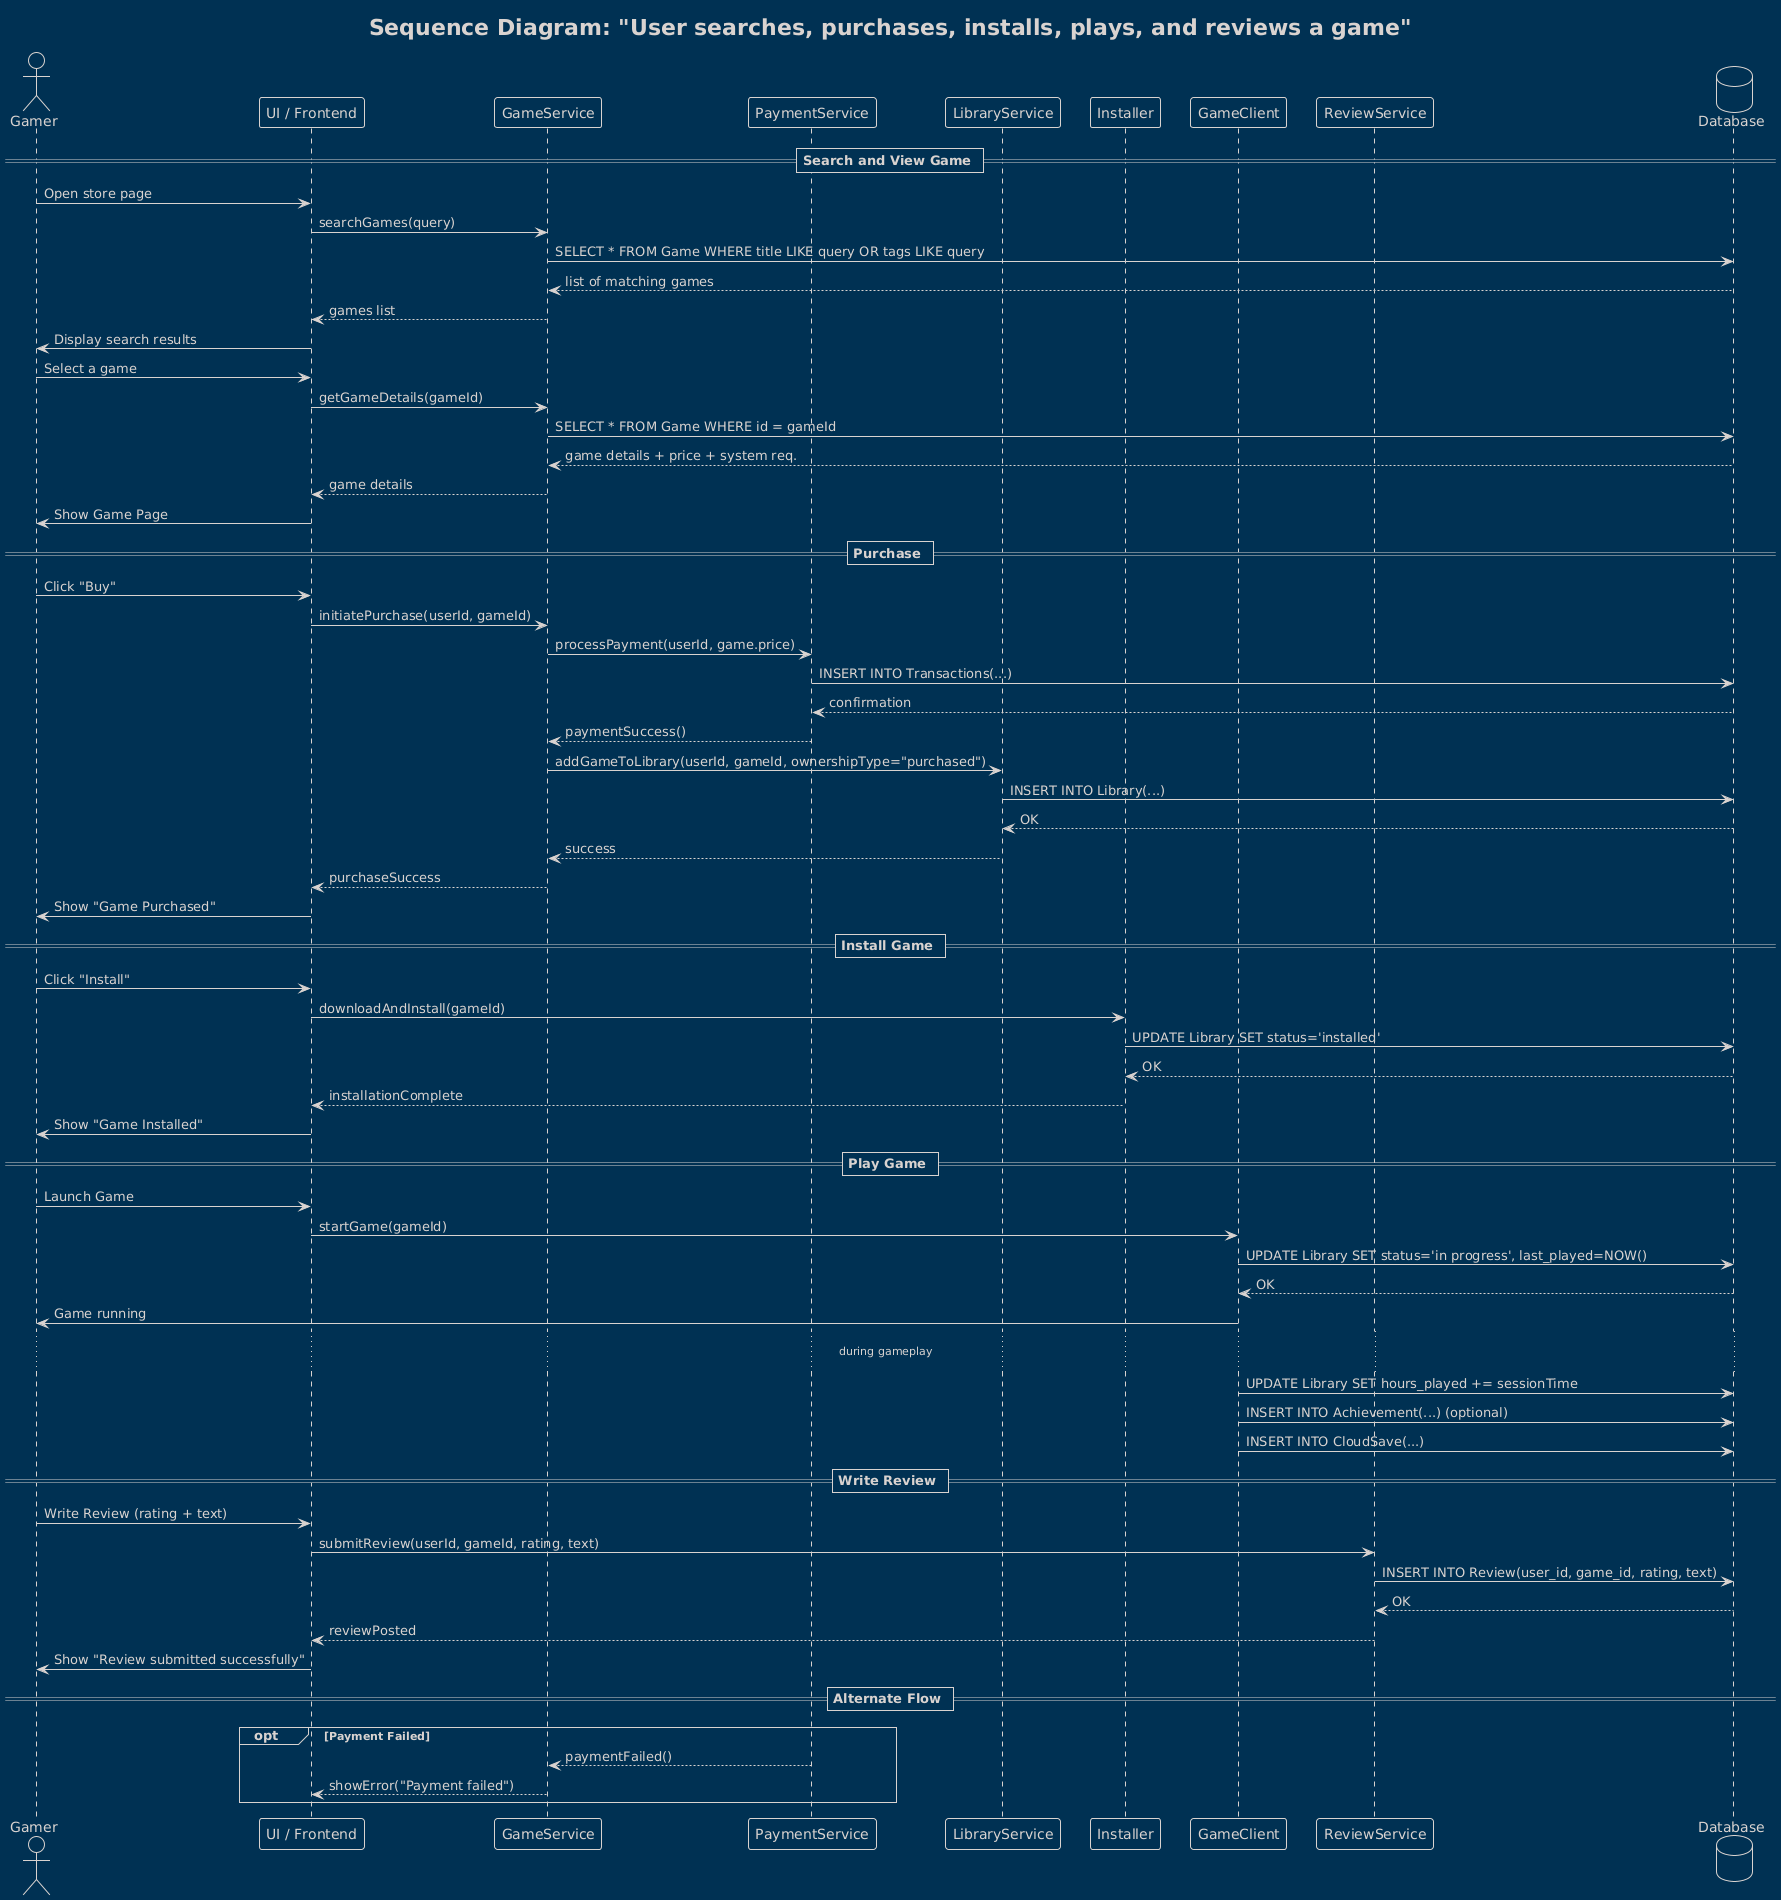

The diagram above was rendered by PlantUML. Its source (embedded in the PNG):
@startuml
!theme blueprint
title Sequence Diagram: "User searches, purchases, installs, plays, and reviews a game"

actor "Gamer" as User
participant "UI / Frontend" as UI
participant "GameService" as GameService
participant "PaymentService" as PaymentService
participant "LibraryService" as LibraryService
participant "Installer" as Installer
participant "GameClient" as GameClient
participant "ReviewService" as ReviewService
database "Database" as DB

== Search and View Game ==
User -> UI : Open store page
UI -> GameService : searchGames(query)
GameService -> DB : SELECT * FROM Game WHERE title LIKE query OR tags LIKE query
DB --> GameService : list of matching games
GameService --> UI : games list
UI -> User : Display search results

User -> UI : Select a game
UI -> GameService : getGameDetails(gameId)
GameService -> DB : SELECT * FROM Game WHERE id = gameId
DB --> GameService : game details + price + system req.
GameService --> UI : game details
UI -> User : Show Game Page

== Purchase ==
User -> UI : Click "Buy"
UI -> GameService : initiatePurchase(userId, gameId)
GameService -> PaymentService : processPayment(userId, game.price)
PaymentService -> DB : INSERT INTO Transactions(...)
DB --> PaymentService : confirmation
PaymentService --> GameService : paymentSuccess()
GameService -> LibraryService : addGameToLibrary(userId, gameId, ownershipType="purchased")
LibraryService -> DB : INSERT INTO Library(...)
DB --> LibraryService : OK
LibraryService --> GameService : success
GameService --> UI : purchaseSuccess
UI -> User : Show "Game Purchased"

== Install Game ==
User -> UI : Click "Install"
UI -> Installer : downloadAndInstall(gameId)
Installer -> DB : UPDATE Library SET status='installed'
DB --> Installer : OK
Installer --> UI : installationComplete
UI -> User : Show "Game Installed"

== Play Game ==
User -> UI : Launch Game
UI -> GameClient : startGame(gameId)
GameClient -> DB : UPDATE Library SET status='in progress', last_played=NOW()
DB --> GameClient : OK
GameClient -> User : Game running
...during gameplay...
GameClient -> DB : UPDATE Library SET hours_played += sessionTime
GameClient -> DB : INSERT INTO Achievement(...) (optional)
GameClient -> DB : INSERT INTO CloudSave(...)

== Write Review ==
User -> UI : Write Review (rating + text)
UI -> ReviewService : submitReview(userId, gameId, rating, text)
ReviewService -> DB : INSERT INTO Review(user_id, game_id, rating, text)
DB --> ReviewService : OK
ReviewService --> UI : reviewPosted
UI -> User : Show "Review submitted successfully"

== Alternate Flow ==
opt Payment Failed
  PaymentService --> GameService : paymentFailed()
  GameService --> UI : showError("Payment failed")
end
@enduml